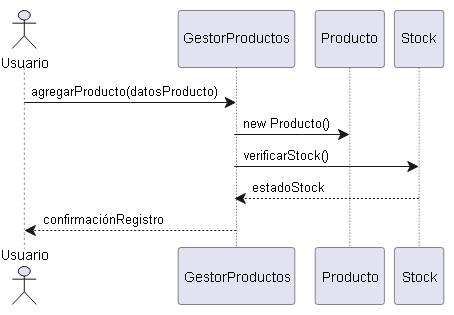

The diagram above was exported from draw.io. Its source (the exported page's mxGraphModel, read from the mxfile embedded in the PNG):
<mxGraphModel dx="1735" dy="1190" grid="0" gridSize="10" guides="1" tooltips="1" connect="1" arrows="1" fold="1" page="0" pageScale="1" pageWidth="827" pageHeight="1169" math="0" shadow="0">
  <root>
    <mxCell id="0" />
    <mxCell id="1" parent="0" />
    <UserObject label="" plantUmlData="{&#10;  &quot;data&quot;: &quot;@startuml\nactor Usuario\nUsuario -&gt; GestorProductos: agregarProducto(datosProducto)\nGestorProductos -&gt; Producto: new Producto()\nGestorProductos -&gt; Stock: verificarStock()\nStock --&gt; GestorProductos: estadoStock\nGestorProductos --&gt; Usuario: confirmaciónRegistro\n@enduml\n&quot;,&#10;  &quot;config&quot;: null&#10;}" id="OkHNdJN28T5p_jFKmwhe-1">
      <mxCell connectable="0" parent="1" style="group;transparentBounds=1;editIcon=1;lockedGroup=0;groupPadding=10;" vertex="1">
        <mxGeometry as="geometry" />
      </mxCell>
    </UserObject>
    <UserObject label="" plantUmlId="life_0" plantUmlBaseStyle="endArrow=none;html=1;strokeColor=#181818;strokeWidth=0.5;dashed=1;dashPattern=5 5;" plantUmlBaseValue="" id="OkHNdJN28T5p_jFKmwhe-2">
      <mxCell edge="1" parent="OkHNdJN28T5p_jFKmwhe-1" style="endArrow=none;html=1;strokeColor=#181818;strokeWidth=0.5;dashed=1;dashPattern=5 5;rounded=0;">
        <mxGeometry relative="1" as="geometry">
          <mxPoint x="42" y="417" as="sourcePoint" />
          <mxPoint x="42" y="598" as="targetPoint" />
        </mxGeometry>
      </mxCell>
    </UserObject>
    <UserObject label="GestorProductos" plantUmlId="p_1" plantUmlBaseStyle="shape=umlLifeline;perimeter=lifelinePerimeter;size=57;lifelineMirror=1;container=1;dropTarget=0;collapsible=0;recursiveResize=0;outlineConnect=0;portConstraint=eastwest;rounded=1;absoluteArcSize=1;arcSize=5;fillColor=#E2E2F0;strokeColor=#181818;strokeWidth=0.5;fontColor=#000000;fontSize=14;whiteSpace=wrap;html=1;" plantUmlBaseValue="GestorProductos" id="OkHNdJN28T5p_jFKmwhe-3">
      <mxCell parent="OkHNdJN28T5p_jFKmwhe-1" style="shape=umlLifeline;perimeter=lifelinePerimeter;size=57;lifelineMirror=1;container=1;dropTarget=0;collapsible=0;recursiveResize=0;outlineConnect=0;portConstraint=eastwest;rounded=1;absoluteArcSize=1;arcSize=5;fillColor=#E2E2F0;strokeColor=#181818;strokeWidth=0.5;fontColor=#000000;fontSize=14;whiteSpace=wrap;html=1;" vertex="1">
        <mxGeometry height="294" width="116.6" x="195.90000000000003" y="360" as="geometry" />
      </mxCell>
    </UserObject>
    <UserObject label="Producto" plantUmlId="p_2" plantUmlBaseStyle="shape=umlLifeline;perimeter=lifelinePerimeter;size=57;lifelineMirror=1;container=1;dropTarget=0;collapsible=0;recursiveResize=0;outlineConnect=0;portConstraint=eastwest;rounded=1;absoluteArcSize=1;arcSize=5;fillColor=#E2E2F0;strokeColor=#181818;strokeWidth=0.5;fontColor=#000000;fontSize=14;whiteSpace=wrap;html=1;" plantUmlBaseValue="Producto" id="OkHNdJN28T5p_jFKmwhe-4">
      <mxCell parent="OkHNdJN28T5p_jFKmwhe-1" style="shape=umlLifeline;perimeter=lifelinePerimeter;size=57;lifelineMirror=1;container=1;dropTarget=0;collapsible=0;recursiveResize=0;outlineConnect=0;portConstraint=eastwest;rounded=1;absoluteArcSize=1;arcSize=5;fillColor=#E2E2F0;strokeColor=#181818;strokeWidth=0.5;fontColor=#000000;fontSize=14;whiteSpace=wrap;html=1;" vertex="1">
        <mxGeometry height="294" width="69.19999999999999" x="332.9071428571429" y="360" as="geometry" />
      </mxCell>
    </UserObject>
    <UserObject label="Stock" plantUmlId="p_3" plantUmlBaseStyle="shape=umlLifeline;perimeter=lifelinePerimeter;size=57;lifelineMirror=1;container=1;dropTarget=0;collapsible=0;recursiveResize=0;outlineConnect=0;portConstraint=eastwest;rounded=1;absoluteArcSize=1;arcSize=5;fillColor=#E2E2F0;strokeColor=#181818;strokeWidth=0.5;fontColor=#000000;fontSize=14;whiteSpace=wrap;html=1;" plantUmlBaseValue="Stock" id="OkHNdJN28T5p_jFKmwhe-5">
      <mxCell parent="OkHNdJN28T5p_jFKmwhe-1" style="shape=umlLifeline;perimeter=lifelinePerimeter;size=57;lifelineMirror=1;container=1;dropTarget=0;collapsible=0;recursiveResize=0;outlineConnect=0;portConstraint=eastwest;rounded=1;absoluteArcSize=1;arcSize=5;fillColor=#E2E2F0;strokeColor=#181818;strokeWidth=0.5;fontColor=#000000;fontSize=14;whiteSpace=wrap;html=1;" vertex="1">
        <mxGeometry height="294" width="49.4" x="412.10714285714295" y="360" as="geometry" />
      </mxCell>
    </UserObject>
    <UserObject label="agregarProducto(datosProducto)" plantUmlId="msg_4" plantUmlBaseStyle="endArrow=classic;endFill=1;endSize=9;html=1;rounded=0;edgeStyle=elbowEdgeStyle;elbow=vertical;curved=0;strokeColor=#181818;strokeWidth=1;fontColor=#000000;fontSize=13;verticalAlign=bottom;labelBackgroundColor=none;" plantUmlBaseValue="agregarProducto(datosProducto)" id="OkHNdJN28T5p_jFKmwhe-6">
      <mxCell edge="1" parent="OkHNdJN28T5p_jFKmwhe-1" style="endArrow=classic;endFill=1;endSize=9;html=1;rounded=0;edgeStyle=elbowEdgeStyle;elbow=vertical;curved=0;strokeColor=#181818;strokeWidth=1;fontColor=#000000;fontSize=13;verticalAlign=bottom;labelBackgroundColor=none;" target="OkHNdJN28T5p_jFKmwhe-3">
        <mxGeometry relative="1" x="-0.052" as="geometry">
          <Array as="points">
            <mxPoint x="148.3" y="452" />
          </Array>
          <mxPoint x="42" y="452" as="sourcePoint" />
          <mxPoint x="254.20000000000005" y="452" as="targetPoint" />
        </mxGeometry>
      </mxCell>
    </UserObject>
    <UserObject label="new Producto()" plantUmlId="msg_5" plantUmlBaseStyle="endArrow=classic;endFill=1;endSize=9;html=1;rounded=0;edgeStyle=elbowEdgeStyle;elbow=vertical;curved=0;strokeColor=#181818;strokeWidth=1;fontColor=#000000;fontSize=13;verticalAlign=bottom;labelBackgroundColor=none;" plantUmlBaseValue="new Producto()" id="OkHNdJN28T5p_jFKmwhe-7">
      <mxCell edge="1" parent="OkHNdJN28T5p_jFKmwhe-1" source="OkHNdJN28T5p_jFKmwhe-3" style="endArrow=classic;endFill=1;endSize=9;html=1;rounded=0;edgeStyle=elbowEdgeStyle;elbow=vertical;curved=0;strokeColor=#181818;strokeWidth=1;fontColor=#000000;fontSize=13;verticalAlign=bottom;labelBackgroundColor=none;" target="OkHNdJN28T5p_jFKmwhe-4">
        <mxGeometry relative="1" x="-0.097" as="geometry">
          <Array as="points">
            <mxPoint x="320.3" y="484" />
          </Array>
          <mxPoint x="254.20000000000005" y="484" as="sourcePoint" />
          <mxPoint x="367.5071428571429" y="484" as="targetPoint" />
        </mxGeometry>
      </mxCell>
    </UserObject>
    <UserObject label="verificarStock()" plantUmlId="msg_6" plantUmlBaseStyle="endArrow=classic;endFill=1;endSize=9;html=1;rounded=0;edgeStyle=elbowEdgeStyle;elbow=vertical;curved=0;strokeColor=#181818;strokeWidth=1;fontColor=#000000;fontSize=13;verticalAlign=bottom;labelBackgroundColor=none;" plantUmlBaseValue="verificarStock()" id="OkHNdJN28T5p_jFKmwhe-8">
      <mxCell edge="1" parent="OkHNdJN28T5p_jFKmwhe-1" source="OkHNdJN28T5p_jFKmwhe-3" style="endArrow=classic;endFill=1;endSize=9;html=1;rounded=0;edgeStyle=elbowEdgeStyle;elbow=vertical;curved=0;strokeColor=#181818;strokeWidth=1;fontColor=#000000;fontSize=13;verticalAlign=bottom;labelBackgroundColor=none;" target="OkHNdJN28T5p_jFKmwhe-5">
        <mxGeometry relative="1" x="-0.435" as="geometry">
          <Array as="points">
            <mxPoint x="345.3" y="516" />
          </Array>
          <mxPoint x="254.20000000000005" y="516" as="sourcePoint" />
          <mxPoint x="436.80714285714294" y="516" as="targetPoint" />
        </mxGeometry>
      </mxCell>
    </UserObject>
    <UserObject label="estadoStock" plantUmlId="msg_7" plantUmlBaseStyle="endArrow=classic;endFill=1;endSize=9;html=1;rounded=0;edgeStyle=elbowEdgeStyle;elbow=vertical;curved=0;strokeColor=#181818;strokeWidth=1;fontColor=#000000;fontSize=13;verticalAlign=bottom;labelBackgroundColor=none;dashed=1;dashPattern=2 2;" plantUmlBaseValue="estadoStock" id="OkHNdJN28T5p_jFKmwhe-9">
      <mxCell edge="1" parent="OkHNdJN28T5p_jFKmwhe-1" source="OkHNdJN28T5p_jFKmwhe-5" style="endArrow=classic;endFill=1;endSize=9;html=1;rounded=0;edgeStyle=elbowEdgeStyle;elbow=vertical;curved=0;strokeColor=#181818;strokeWidth=1;fontColor=#000000;fontSize=13;verticalAlign=bottom;labelBackgroundColor=none;dashed=1;dashPattern=2 2;" target="OkHNdJN28T5p_jFKmwhe-3">
        <mxGeometry relative="1" x="0.414" as="geometry">
          <Array as="points">
            <mxPoint x="345.3" y="548" />
          </Array>
          <mxPoint x="436.80714285714294" y="548" as="sourcePoint" />
          <mxPoint x="254.20000000000005" y="548" as="targetPoint" />
        </mxGeometry>
      </mxCell>
    </UserObject>
    <UserObject label="confirmaciónRegistro" plantUmlId="msg_8" plantUmlBaseStyle="endArrow=classic;endFill=1;endSize=9;html=1;rounded=0;edgeStyle=elbowEdgeStyle;elbow=vertical;curved=0;strokeColor=#181818;strokeWidth=1;fontColor=#000000;fontSize=13;verticalAlign=bottom;labelBackgroundColor=none;dashed=1;dashPattern=2 2;" plantUmlBaseValue="confirmaciónRegistro" id="OkHNdJN28T5p_jFKmwhe-10">
      <mxCell edge="1" parent="OkHNdJN28T5p_jFKmwhe-1" source="OkHNdJN28T5p_jFKmwhe-3" style="endArrow=classic;endFill=1;endSize=9;html=1;rounded=0;edgeStyle=elbowEdgeStyle;elbow=vertical;curved=0;strokeColor=#181818;strokeWidth=1;fontColor=#000000;fontSize=13;verticalAlign=bottom;labelBackgroundColor=none;dashed=1;dashPattern=2 2;">
        <mxGeometry relative="1" x="0.25" as="geometry">
          <Array as="points">
            <mxPoint x="148.3" y="580" />
          </Array>
          <mxPoint x="254.20000000000005" y="580" as="sourcePoint" />
          <mxPoint x="42" y="580" as="targetPoint" />
        </mxGeometry>
      </mxCell>
    </UserObject>
    <UserObject label="Usuario" plantUmlId="p_9" plantUmlBaseStyle="shape=umlActor;verticalLabelPosition=bottom;verticalAlign=top;fillColor=#E2E2F0;strokeColor=#181818;fontColor=#000000;fontSize=14;html=1;" plantUmlBaseValue="Usuario" id="OkHNdJN28T5p_jFKmwhe-11">
      <mxCell parent="OkHNdJN28T5p_jFKmwhe-1" style="shape=umlActor;verticalLabelPosition=bottom;verticalAlign=top;fillColor=#E2E2F0;strokeColor=#181818;fontColor=#000000;fontSize=14;html=1;" vertex="1">
        <mxGeometry height="38" width="24" x="30" y="360" as="geometry" />
      </mxCell>
    </UserObject>
    <UserObject label="Usuario" plantUmlId="pf_10" plantUmlBaseStyle="shape=umlActor;verticalLabelPosition=top;verticalAlign=bottom;fillColor=#E2E2F0;strokeColor=#181818;fontColor=#000000;fontSize=14;html=1;" plantUmlBaseValue="Usuario" id="OkHNdJN28T5p_jFKmwhe-12">
      <mxCell parent="OkHNdJN28T5p_jFKmwhe-1" style="shape=umlActor;verticalLabelPosition=top;verticalAlign=bottom;fillColor=#E2E2F0;strokeColor=#181818;fontColor=#000000;fontSize=14;html=1;" vertex="1">
        <mxGeometry height="38" width="24" x="30" y="616" as="geometry" />
      </mxCell>
    </UserObject>
  </root>
</mxGraphModel>